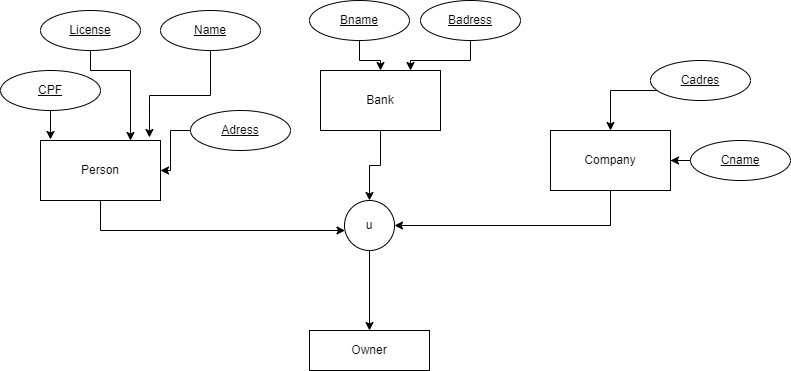

The diagram above was exported from draw.io. Its source (the exported page's mxGraphModel, read from the mxfile embedded in the PNG):
<mxGraphModel dx="880" dy="419" grid="1" gridSize="10" guides="1" tooltips="1" connect="1" arrows="1" fold="1" page="1" pageScale="1" pageWidth="827" pageHeight="1169" math="0" shadow="0">
  <root>
    <mxCell id="0" />
    <mxCell id="1" parent="0" />
    <mxCell id="fQKS6TyoM6OoyQ1dmRYa-6" style="edgeStyle=orthogonalEdgeStyle;rounded=0;orthogonalLoop=1;jettySize=auto;html=1;exitX=1;exitY=0.5;exitDx=0;exitDy=0;" edge="1" parent="1" source="fQKS6TyoM6OoyQ1dmRYa-1" target="fQKS6TyoM6OoyQ1dmRYa-5">
      <mxGeometry relative="1" as="geometry">
        <Array as="points">
          <mxPoint x="120" y="190" />
          <mxPoint x="120" y="250" />
        </Array>
      </mxGeometry>
    </mxCell>
    <mxCell id="fQKS6TyoM6OoyQ1dmRYa-1" value="Person" style="rounded=0;whiteSpace=wrap;html=1;" vertex="1" parent="1">
      <mxGeometry x="60" y="160" width="120" height="60" as="geometry" />
    </mxCell>
    <mxCell id="fQKS6TyoM6OoyQ1dmRYa-35" style="edgeStyle=orthogonalEdgeStyle;rounded=0;orthogonalLoop=1;jettySize=auto;html=1;entryX=0.5;entryY=0;entryDx=0;entryDy=0;" edge="1" parent="1" source="fQKS6TyoM6OoyQ1dmRYa-2" target="fQKS6TyoM6OoyQ1dmRYa-5">
      <mxGeometry relative="1" as="geometry" />
    </mxCell>
    <mxCell id="fQKS6TyoM6OoyQ1dmRYa-2" value="Bank" style="rounded=0;whiteSpace=wrap;html=1;" vertex="1" parent="1">
      <mxGeometry x="340" y="90" width="120" height="60" as="geometry" />
    </mxCell>
    <mxCell id="fQKS6TyoM6OoyQ1dmRYa-10" style="edgeStyle=orthogonalEdgeStyle;rounded=0;orthogonalLoop=1;jettySize=auto;html=1;entryX=1;entryY=0.5;entryDx=0;entryDy=0;" edge="1" parent="1" source="fQKS6TyoM6OoyQ1dmRYa-3" target="fQKS6TyoM6OoyQ1dmRYa-5">
      <mxGeometry relative="1" as="geometry">
        <mxPoint x="630" y="260" as="targetPoint" />
        <Array as="points">
          <mxPoint x="630" y="245" />
        </Array>
      </mxGeometry>
    </mxCell>
    <mxCell id="fQKS6TyoM6OoyQ1dmRYa-3" value="Company" style="rounded=0;whiteSpace=wrap;html=1;" vertex="1" parent="1">
      <mxGeometry x="570" y="150" width="120" height="60" as="geometry" />
    </mxCell>
    <mxCell id="fQKS6TyoM6OoyQ1dmRYa-12" style="edgeStyle=orthogonalEdgeStyle;rounded=0;orthogonalLoop=1;jettySize=auto;html=1;exitX=0.5;exitY=1;exitDx=0;exitDy=0;entryX=0.5;entryY=0;entryDx=0;entryDy=0;" edge="1" parent="1" source="fQKS6TyoM6OoyQ1dmRYa-5" target="fQKS6TyoM6OoyQ1dmRYa-11">
      <mxGeometry relative="1" as="geometry" />
    </mxCell>
    <mxCell id="fQKS6TyoM6OoyQ1dmRYa-5" value="u" style="ellipse;whiteSpace=wrap;html=1;aspect=fixed;" vertex="1" parent="1">
      <mxGeometry x="364" y="220" width="50" height="50" as="geometry" />
    </mxCell>
    <mxCell id="fQKS6TyoM6OoyQ1dmRYa-11" value="Owner" style="rounded=0;whiteSpace=wrap;html=1;" vertex="1" parent="1">
      <mxGeometry x="329" y="350" width="120" height="40" as="geometry" />
    </mxCell>
    <mxCell id="fQKS6TyoM6OoyQ1dmRYa-21" style="edgeStyle=orthogonalEdgeStyle;rounded=0;orthogonalLoop=1;jettySize=auto;html=1;entryX=0.75;entryY=0;entryDx=0;entryDy=0;" edge="1" parent="1" source="fQKS6TyoM6OoyQ1dmRYa-13" target="fQKS6TyoM6OoyQ1dmRYa-1">
      <mxGeometry relative="1" as="geometry">
        <Array as="points">
          <mxPoint x="110" y="90" />
          <mxPoint x="150" y="90" />
        </Array>
      </mxGeometry>
    </mxCell>
    <mxCell id="fQKS6TyoM6OoyQ1dmRYa-13" value="License" style="ellipse;whiteSpace=wrap;html=1;align=center;fontStyle=4;" vertex="1" parent="1">
      <mxGeometry x="60" y="30" width="100" height="40" as="geometry" />
    </mxCell>
    <mxCell id="fQKS6TyoM6OoyQ1dmRYa-20" style="edgeStyle=orthogonalEdgeStyle;rounded=0;orthogonalLoop=1;jettySize=auto;html=1;entryX=0.083;entryY=-0.017;entryDx=0;entryDy=0;entryPerimeter=0;" edge="1" parent="1" source="fQKS6TyoM6OoyQ1dmRYa-14" target="fQKS6TyoM6OoyQ1dmRYa-1">
      <mxGeometry relative="1" as="geometry" />
    </mxCell>
    <mxCell id="fQKS6TyoM6OoyQ1dmRYa-14" value="CPF" style="ellipse;whiteSpace=wrap;html=1;align=center;fontStyle=4;" vertex="1" parent="1">
      <mxGeometry x="20" y="90" width="100" height="40" as="geometry" />
    </mxCell>
    <mxCell id="fQKS6TyoM6OoyQ1dmRYa-23" style="edgeStyle=orthogonalEdgeStyle;rounded=0;orthogonalLoop=1;jettySize=auto;html=1;entryX=0.908;entryY=-0.05;entryDx=0;entryDy=0;entryPerimeter=0;" edge="1" parent="1" source="fQKS6TyoM6OoyQ1dmRYa-17" target="fQKS6TyoM6OoyQ1dmRYa-1">
      <mxGeometry relative="1" as="geometry" />
    </mxCell>
    <mxCell id="fQKS6TyoM6OoyQ1dmRYa-17" value="Name" style="ellipse;whiteSpace=wrap;html=1;align=center;fontStyle=4;" vertex="1" parent="1">
      <mxGeometry x="180" y="30" width="100" height="40" as="geometry" />
    </mxCell>
    <mxCell id="fQKS6TyoM6OoyQ1dmRYa-24" style="edgeStyle=orthogonalEdgeStyle;rounded=0;orthogonalLoop=1;jettySize=auto;html=1;entryX=1;entryY=0.5;entryDx=0;entryDy=0;" edge="1" parent="1" source="fQKS6TyoM6OoyQ1dmRYa-18" target="fQKS6TyoM6OoyQ1dmRYa-1">
      <mxGeometry relative="1" as="geometry" />
    </mxCell>
    <mxCell id="fQKS6TyoM6OoyQ1dmRYa-18" value="Adress" style="ellipse;whiteSpace=wrap;html=1;align=center;fontStyle=4;" vertex="1" parent="1">
      <mxGeometry x="210" y="130" width="100" height="40" as="geometry" />
    </mxCell>
    <mxCell id="fQKS6TyoM6OoyQ1dmRYa-29" style="edgeStyle=orthogonalEdgeStyle;rounded=0;orthogonalLoop=1;jettySize=auto;html=1;entryX=0.75;entryY=0;entryDx=0;entryDy=0;" edge="1" parent="1" source="fQKS6TyoM6OoyQ1dmRYa-25" target="fQKS6TyoM6OoyQ1dmRYa-2">
      <mxGeometry relative="1" as="geometry" />
    </mxCell>
    <mxCell id="fQKS6TyoM6OoyQ1dmRYa-25" value="Badress" style="ellipse;whiteSpace=wrap;html=1;align=center;fontStyle=4;" vertex="1" parent="1">
      <mxGeometry x="440" y="20" width="100" height="40" as="geometry" />
    </mxCell>
    <mxCell id="fQKS6TyoM6OoyQ1dmRYa-28" style="edgeStyle=orthogonalEdgeStyle;rounded=0;orthogonalLoop=1;jettySize=auto;html=1;" edge="1" parent="1" source="fQKS6TyoM6OoyQ1dmRYa-26" target="fQKS6TyoM6OoyQ1dmRYa-2">
      <mxGeometry relative="1" as="geometry" />
    </mxCell>
    <mxCell id="fQKS6TyoM6OoyQ1dmRYa-26" value="Bname" style="ellipse;whiteSpace=wrap;html=1;align=center;fontStyle=4;" vertex="1" parent="1">
      <mxGeometry x="329" y="20" width="100" height="40" as="geometry" />
    </mxCell>
    <mxCell id="fQKS6TyoM6OoyQ1dmRYa-31" style="edgeStyle=orthogonalEdgeStyle;rounded=0;orthogonalLoop=1;jettySize=auto;html=1;entryX=0.5;entryY=0;entryDx=0;entryDy=0;" edge="1" parent="1" source="fQKS6TyoM6OoyQ1dmRYa-30" target="fQKS6TyoM6OoyQ1dmRYa-3">
      <mxGeometry relative="1" as="geometry">
        <Array as="points">
          <mxPoint x="630" y="110" />
        </Array>
      </mxGeometry>
    </mxCell>
    <mxCell id="fQKS6TyoM6OoyQ1dmRYa-30" value="Cadres" style="ellipse;whiteSpace=wrap;html=1;align=center;fontStyle=4;" vertex="1" parent="1">
      <mxGeometry x="670" y="80" width="100" height="40" as="geometry" />
    </mxCell>
    <mxCell id="fQKS6TyoM6OoyQ1dmRYa-33" style="edgeStyle=orthogonalEdgeStyle;rounded=0;orthogonalLoop=1;jettySize=auto;html=1;" edge="1" parent="1" source="fQKS6TyoM6OoyQ1dmRYa-32">
      <mxGeometry relative="1" as="geometry">
        <mxPoint x="690" y="180" as="targetPoint" />
      </mxGeometry>
    </mxCell>
    <mxCell id="fQKS6TyoM6OoyQ1dmRYa-32" value="Cname" style="ellipse;whiteSpace=wrap;html=1;align=center;fontStyle=4;" vertex="1" parent="1">
      <mxGeometry x="710" y="160" width="100" height="40" as="geometry" />
    </mxCell>
  </root>
</mxGraphModel>